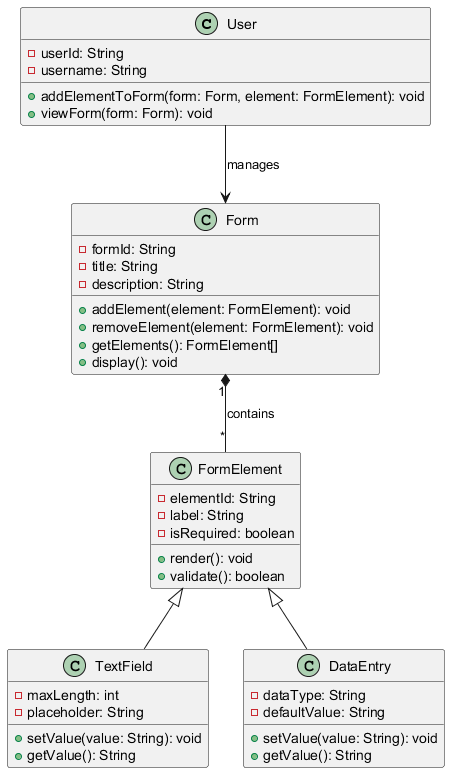

The diagram above was rendered by PlantUML. Its source (embedded in the PNG):
@startuml
class User {
    - userId: String
    - username: String
    + addElementToForm(form: Form, element: FormElement): void
    + viewForm(form: Form): void
}

class Form {
    - formId: String
    - title: String
    - description: String
    + addElement(element: FormElement): void
    + removeElement(element: FormElement): void
    + getElements(): FormElement[]
    + display(): void
}

class FormElement {
    - elementId: String
    - label: String
    - isRequired: boolean
    + render(): void
    + validate(): boolean
}

class TextField {
    - maxLength: int
    - placeholder: String
    + setValue(value: String): void
    + getValue(): String
}

class DataEntry {
    - dataType: String
    - defaultValue: String
    + setValue(value: String): void
    + getValue(): String
}

User --> Form : manages
Form "1" *-- "*" FormElement : contains
FormElement <|-- TextField
FormElement <|-- DataEntry
@enduml